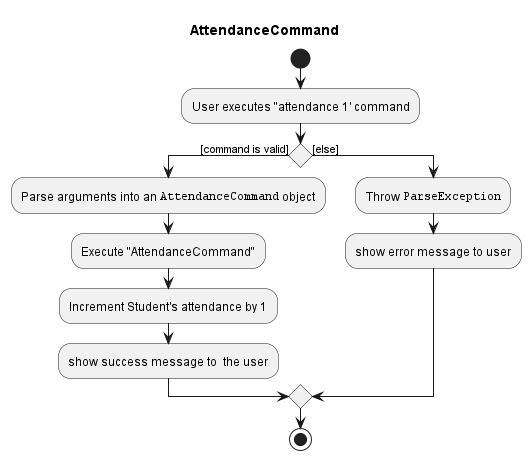

The diagram above was rendered by PlantUML. Its source (embedded in the PNG):
@startuml
title AttendanceCommand

start
:User executes "attendance 1' command;

if () then ([command is valid])

    :Parse arguments into an ""AttendanceCommand"" object;

    :Execute "AttendanceCommand";

    :Increment Student's attendance by 1;

    :show success message to  the user;
else ([else])
    :Throw ""ParseException"";

    :show error message to user;
endif

stop

@enduml